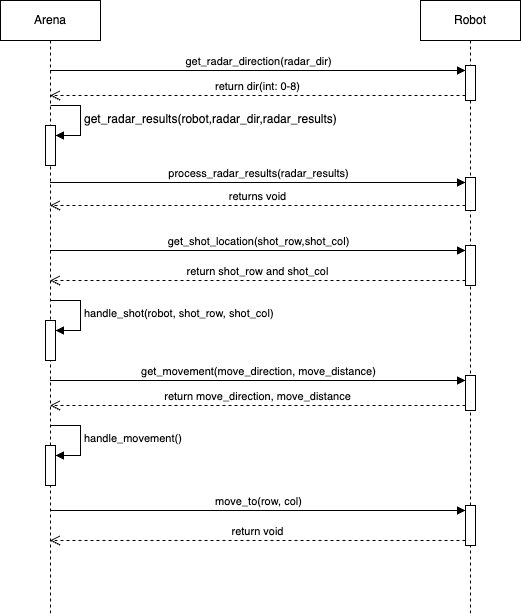

The diagram above was exported from draw.io. Its source (the exported page's mxGraphModel, read from the mxfile embedded in the PNG):
<mxGraphModel dx="1108" dy="769" grid="1" gridSize="10" guides="1" tooltips="1" connect="1" arrows="1" fold="1" page="1" pageScale="1" pageWidth="1100" pageHeight="850" math="0" shadow="0">
  <root>
    <mxCell id="0" />
    <mxCell id="1" parent="0" />
    <mxCell id="vmc1lniQopraq7GzVap2-1" value="Arena" style="shape=umlLifeline;perimeter=lifelinePerimeter;whiteSpace=wrap;html=1;container=1;dropTarget=0;collapsible=0;recursiveResize=0;outlineConnect=0;portConstraint=eastwest;newEdgeStyle={&quot;curved&quot;:0,&quot;rounded&quot;:0};" vertex="1" parent="1">
      <mxGeometry x="110" y="90" width="100" height="615" as="geometry" />
    </mxCell>
    <mxCell id="vmc1lniQopraq7GzVap2-9" value="" style="html=1;points=[[0,0,0,0,5],[0,1,0,0,-5],[1,0,0,0,5],[1,1,0,0,-5]];perimeter=orthogonalPerimeter;outlineConnect=0;targetShapes=umlLifeline;portConstraint=eastwest;newEdgeStyle={&quot;curved&quot;:0,&quot;rounded&quot;:0};" vertex="1" parent="vmc1lniQopraq7GzVap2-1">
      <mxGeometry x="45" y="125" width="10" height="40" as="geometry" />
    </mxCell>
    <mxCell id="vmc1lniQopraq7GzVap2-10" value="&lt;pre style=&quot;font-size: 12px; line-height: 18px; white-space-collapse: preserve;&quot;&gt;&lt;font style=&quot;&quot; face=&quot;Helvetica&quot;&gt;get_radar_results(robot,radar_dir,radar_results)&lt;/font&gt;&lt;/pre&gt;" style="html=1;align=left;spacingLeft=2;endArrow=block;rounded=0;edgeStyle=orthogonalEdgeStyle;curved=0;rounded=0;" edge="1" target="vmc1lniQopraq7GzVap2-9" parent="vmc1lniQopraq7GzVap2-1">
      <mxGeometry relative="1" as="geometry">
        <mxPoint x="50" y="105" as="sourcePoint" />
        <Array as="points">
          <mxPoint x="80" y="135" />
        </Array>
      </mxGeometry>
    </mxCell>
    <mxCell id="vmc1lniQopraq7GzVap2-16" value="" style="html=1;points=[[0,0,0,0,5],[0,1,0,0,-5],[1,0,0,0,5],[1,1,0,0,-5]];perimeter=orthogonalPerimeter;outlineConnect=0;targetShapes=umlLifeline;portConstraint=eastwest;newEdgeStyle={&quot;curved&quot;:0,&quot;rounded&quot;:0};" vertex="1" parent="vmc1lniQopraq7GzVap2-1">
      <mxGeometry x="45" y="320" width="10" height="40" as="geometry" />
    </mxCell>
    <mxCell id="vmc1lniQopraq7GzVap2-17" value="handle_shot(robot, shot_row, shot_col)" style="html=1;align=left;spacingLeft=2;endArrow=block;rounded=0;edgeStyle=orthogonalEdgeStyle;curved=0;rounded=0;" edge="1" target="vmc1lniQopraq7GzVap2-16" parent="vmc1lniQopraq7GzVap2-1">
      <mxGeometry relative="1" as="geometry">
        <mxPoint x="50" y="300" as="sourcePoint" />
        <Array as="points">
          <mxPoint x="80" y="330" />
        </Array>
      </mxGeometry>
    </mxCell>
    <mxCell id="vmc1lniQopraq7GzVap2-25" value="" style="html=1;points=[[0,0,0,0,5],[0,1,0,0,-5],[1,0,0,0,5],[1,1,0,0,-5]];perimeter=orthogonalPerimeter;outlineConnect=0;targetShapes=umlLifeline;portConstraint=eastwest;newEdgeStyle={&quot;curved&quot;:0,&quot;rounded&quot;:0};" vertex="1" parent="vmc1lniQopraq7GzVap2-1">
      <mxGeometry x="45" y="445" width="10" height="40" as="geometry" />
    </mxCell>
    <mxCell id="vmc1lniQopraq7GzVap2-26" value="handle_movement()" style="html=1;align=left;spacingLeft=2;endArrow=block;rounded=0;edgeStyle=orthogonalEdgeStyle;curved=0;rounded=0;" edge="1" target="vmc1lniQopraq7GzVap2-25" parent="vmc1lniQopraq7GzVap2-1">
      <mxGeometry relative="1" as="geometry">
        <mxPoint x="50" y="425" as="sourcePoint" />
        <Array as="points">
          <mxPoint x="80" y="455" />
        </Array>
      </mxGeometry>
    </mxCell>
    <mxCell id="vmc1lniQopraq7GzVap2-2" value="Robot" style="shape=umlLifeline;perimeter=lifelinePerimeter;whiteSpace=wrap;html=1;container=1;dropTarget=0;collapsible=0;recursiveResize=0;outlineConnect=0;portConstraint=eastwest;newEdgeStyle={&quot;curved&quot;:0,&quot;rounded&quot;:0};" vertex="1" parent="1">
      <mxGeometry x="530" y="90" width="100" height="615" as="geometry" />
    </mxCell>
    <mxCell id="vmc1lniQopraq7GzVap2-3" value="" style="html=1;points=[[0,0,0,0,5],[0,1,0,0,-5],[1,0,0,0,5],[1,1,0,0,-5]];perimeter=orthogonalPerimeter;outlineConnect=0;targetShapes=umlLifeline;portConstraint=eastwest;newEdgeStyle={&quot;curved&quot;:0,&quot;rounded&quot;:0};" vertex="1" parent="vmc1lniQopraq7GzVap2-2">
      <mxGeometry x="45" y="65" width="10" height="35" as="geometry" />
    </mxCell>
    <mxCell id="vmc1lniQopraq7GzVap2-6" value="" style="html=1;points=[[0,0,0,0,5],[0,1,0,0,-5],[1,0,0,0,5],[1,1,0,0,-5]];perimeter=orthogonalPerimeter;outlineConnect=0;targetShapes=umlLifeline;portConstraint=eastwest;newEdgeStyle={&quot;curved&quot;:0,&quot;rounded&quot;:0};" vertex="1" parent="vmc1lniQopraq7GzVap2-2">
      <mxGeometry x="45" y="177" width="10" height="33" as="geometry" />
    </mxCell>
    <mxCell id="vmc1lniQopraq7GzVap2-12" value="" style="html=1;points=[[0,0,0,0,5],[0,1,0,0,-5],[1,0,0,0,5],[1,1,0,0,-5]];perimeter=orthogonalPerimeter;outlineConnect=0;targetShapes=umlLifeline;portConstraint=eastwest;newEdgeStyle={&quot;curved&quot;:0,&quot;rounded&quot;:0};" vertex="1" parent="vmc1lniQopraq7GzVap2-2">
      <mxGeometry x="45" y="245" width="10" height="40" as="geometry" />
    </mxCell>
    <mxCell id="vmc1lniQopraq7GzVap2-18" value="" style="html=1;points=[[0,0,0,0,5],[0,1,0,0,-5],[1,0,0,0,5],[1,1,0,0,-5]];perimeter=orthogonalPerimeter;outlineConnect=0;targetShapes=umlLifeline;portConstraint=eastwest;newEdgeStyle={&quot;curved&quot;:0,&quot;rounded&quot;:0};" vertex="1" parent="vmc1lniQopraq7GzVap2-2">
      <mxGeometry x="45" y="375" width="10" height="35" as="geometry" />
    </mxCell>
    <mxCell id="vmc1lniQopraq7GzVap2-27" value="" style="html=1;points=[[0,0,0,0,5],[0,1,0,0,-5],[1,0,0,0,5],[1,1,0,0,-5]];perimeter=orthogonalPerimeter;outlineConnect=0;targetShapes=umlLifeline;portConstraint=eastwest;newEdgeStyle={&quot;curved&quot;:0,&quot;rounded&quot;:0};" vertex="1" parent="vmc1lniQopraq7GzVap2-2">
      <mxGeometry x="45" y="505" width="10" height="40" as="geometry" />
    </mxCell>
    <mxCell id="vmc1lniQopraq7GzVap2-4" value="get_radar_direction(radar_dir)" style="html=1;verticalAlign=bottom;endArrow=block;curved=0;rounded=0;entryX=0;entryY=0;entryDx=0;entryDy=5;" edge="1" target="vmc1lniQopraq7GzVap2-3" parent="1" source="vmc1lniQopraq7GzVap2-1">
      <mxGeometry x="0.0012" relative="1" as="geometry">
        <mxPoint x="245" y="160" as="sourcePoint" />
        <mxPoint as="offset" />
      </mxGeometry>
    </mxCell>
    <mxCell id="vmc1lniQopraq7GzVap2-5" value="return dir(int: 0-8)" style="html=1;verticalAlign=bottom;endArrow=open;dashed=1;endSize=8;curved=0;rounded=0;exitX=0;exitY=1;exitDx=0;exitDy=-5;" edge="1" source="vmc1lniQopraq7GzVap2-3" parent="1" target="vmc1lniQopraq7GzVap2-1">
      <mxGeometry relative="1" as="geometry">
        <mxPoint x="245" y="230" as="targetPoint" />
      </mxGeometry>
    </mxCell>
    <mxCell id="vmc1lniQopraq7GzVap2-7" value="process_radar_results(radar_results)" style="html=1;verticalAlign=bottom;endArrow=block;curved=0;rounded=0;entryX=0;entryY=0;entryDx=0;entryDy=5;" edge="1" target="vmc1lniQopraq7GzVap2-6" parent="1" source="vmc1lniQopraq7GzVap2-1">
      <mxGeometry relative="1" as="geometry">
        <mxPoint x="419.5" y="280" as="sourcePoint" />
      </mxGeometry>
    </mxCell>
    <mxCell id="vmc1lniQopraq7GzVap2-8" value="returns void" style="html=1;verticalAlign=bottom;endArrow=open;dashed=1;endSize=8;curved=0;rounded=0;exitX=0;exitY=1;exitDx=0;exitDy=-5;" edge="1" source="vmc1lniQopraq7GzVap2-6" parent="1" target="vmc1lniQopraq7GzVap2-1">
      <mxGeometry x="0.0004" relative="1" as="geometry">
        <mxPoint x="505" y="350" as="targetPoint" />
        <Array as="points">
          <mxPoint x="360" y="295" />
        </Array>
        <mxPoint as="offset" />
      </mxGeometry>
    </mxCell>
    <mxCell id="vmc1lniQopraq7GzVap2-13" value="get_shot_location(shot_row,shot_col)" style="html=1;verticalAlign=bottom;endArrow=block;curved=0;rounded=0;entryX=0;entryY=0;entryDx=0;entryDy=5;" edge="1" target="vmc1lniQopraq7GzVap2-12" parent="1" source="vmc1lniQopraq7GzVap2-1">
      <mxGeometry relative="1" as="geometry">
        <mxPoint x="505" y="350" as="sourcePoint" />
      </mxGeometry>
    </mxCell>
    <mxCell id="vmc1lniQopraq7GzVap2-14" value="return shot_row and shot_col" style="html=1;verticalAlign=bottom;endArrow=open;dashed=1;endSize=8;curved=0;rounded=0;exitX=0;exitY=1;exitDx=0;exitDy=-5;" edge="1" source="vmc1lniQopraq7GzVap2-12" parent="1" target="vmc1lniQopraq7GzVap2-1">
      <mxGeometry relative="1" as="geometry">
        <mxPoint x="505" y="420" as="targetPoint" />
      </mxGeometry>
    </mxCell>
    <mxCell id="vmc1lniQopraq7GzVap2-19" value="get_movement(move_direction, move_distance)" style="html=1;verticalAlign=bottom;endArrow=block;curved=0;rounded=0;entryX=0;entryY=0;entryDx=0;entryDy=5;" edge="1" target="vmc1lniQopraq7GzVap2-18" parent="1" source="vmc1lniQopraq7GzVap2-1">
      <mxGeometry relative="1" as="geometry">
        <mxPoint x="505" y="510" as="sourcePoint" />
      </mxGeometry>
    </mxCell>
    <mxCell id="vmc1lniQopraq7GzVap2-20" value="return move_direction, move_distance" style="html=1;verticalAlign=bottom;endArrow=open;dashed=1;endSize=8;curved=0;rounded=0;exitX=0;exitY=1;exitDx=0;exitDy=-5;" edge="1" source="vmc1lniQopraq7GzVap2-18" parent="1" target="vmc1lniQopraq7GzVap2-1">
      <mxGeometry relative="1" as="geometry">
        <mxPoint x="505" y="580" as="targetPoint" />
      </mxGeometry>
    </mxCell>
    <mxCell id="vmc1lniQopraq7GzVap2-28" value="move_to(row, col)" style="html=1;verticalAlign=bottom;endArrow=block;curved=0;rounded=0;entryX=0;entryY=0;entryDx=0;entryDy=5;" edge="1" target="vmc1lniQopraq7GzVap2-27" parent="1" source="vmc1lniQopraq7GzVap2-1">
      <mxGeometry relative="1" as="geometry">
        <mxPoint x="505" y="610" as="sourcePoint" />
      </mxGeometry>
    </mxCell>
    <mxCell id="vmc1lniQopraq7GzVap2-29" value="return void" style="html=1;verticalAlign=bottom;endArrow=open;dashed=1;endSize=8;curved=0;rounded=0;exitX=0;exitY=1;exitDx=0;exitDy=-5;" edge="1" source="vmc1lniQopraq7GzVap2-27" parent="1" target="vmc1lniQopraq7GzVap2-1">
      <mxGeometry relative="1" as="geometry">
        <mxPoint x="505" y="680" as="targetPoint" />
      </mxGeometry>
    </mxCell>
  </root>
</mxGraphModel>